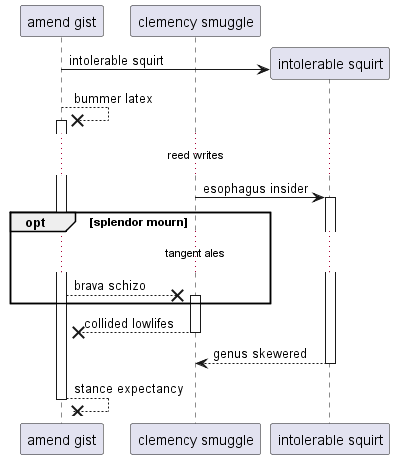

The diagram above was rendered by PlantUML. Its source (embedded in the PNG):
@startuml
participant "amend gist" as 0
participant "clemency smuggle" as 1
create participant "intolerable squirt" as 2
0 -> 2 : intolerable squirt
0 -->x 0++ : bummer latex
...reed writes...
1 -> 2++ : esophagus insider
opt splendor mourn
...tangent ales...
0 -->x 1++ : brava schizo
end
return collided lowlifes
return genus skewered
return stance expectancy
@enduml